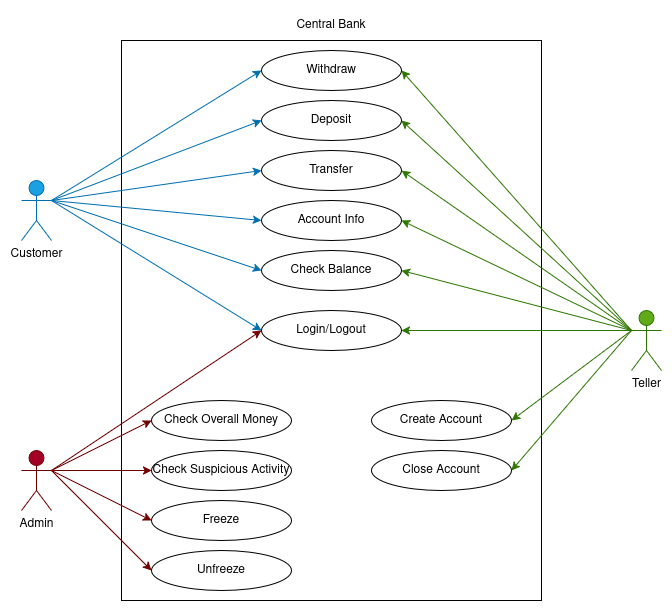

The diagram above was exported from draw.io. Its source (the exported page's mxGraphModel, read from the mxfile embedded in the PNG):
<mxGraphModel dx="983" dy="648" grid="1" gridSize="10" guides="1" tooltips="1" connect="1" arrows="1" fold="1" page="1" pageScale="1" pageWidth="2560" pageHeight="1440" math="0" shadow="0">
  <root>
    <mxCell id="0" />
    <mxCell id="1" parent="0" />
    <mxCell id="TC0aBW2fCIHpoHkZBP8e-1" parent="1" style="rounded=0;whiteSpace=wrap;html=1;fillColor=none;" value="" vertex="1">
      <mxGeometry height="560" width="420" x="420" y="190" as="geometry" />
    </mxCell>
    <mxCell id="TC0aBW2fCIHpoHkZBP8e-6" edge="1" parent="1" source="FTDvR87y4rdcflW3svG_-1" style="rounded=0;orthogonalLoop=1;jettySize=auto;html=1;entryX=0;entryY=0.5;entryDx=0;entryDy=0;exitX=1;exitY=0.3333333333333333;exitDx=0;exitDy=0;exitPerimeter=0;fillColor=#1ba1e2;strokeColor=#006EAF;" target="TC0aBW2fCIHpoHkZBP8e-5">
      <mxGeometry relative="1" as="geometry" />
    </mxCell>
    <mxCell id="FTDvR87y4rdcflW3svG_-16" edge="1" parent="1" source="FTDvR87y4rdcflW3svG_-1" style="rounded=0;orthogonalLoop=1;jettySize=auto;html=1;exitX=1;exitY=0.3333333333333333;exitDx=0;exitDy=0;exitPerimeter=0;entryX=0;entryY=0.5;entryDx=0;entryDy=0;fillColor=#1ba1e2;strokeColor=#006EAF;" target="FTDvR87y4rdcflW3svG_-10">
      <mxGeometry relative="1" as="geometry" />
    </mxCell>
    <mxCell id="WdjKPoDLMTk4WvB0hfaU-1" edge="1" parent="1" source="FTDvR87y4rdcflW3svG_-2" style="rounded=0;orthogonalLoop=1;jettySize=auto;html=1;exitX=1;exitY=0.3333333333333333;exitDx=0;exitDy=0;exitPerimeter=0;entryX=1;entryY=0.5;entryDx=0;entryDy=0;fillColor=#60a917;strokeColor=#2D7600;" target="TC0aBW2fCIHpoHkZBP8e-5">
      <mxGeometry relative="1" as="geometry" />
    </mxCell>
    <mxCell id="WdjKPoDLMTk4WvB0hfaU-3" edge="1" parent="1" source="FTDvR87y4rdcflW3svG_-2" style="rounded=0;orthogonalLoop=1;jettySize=auto;html=1;exitX=1;exitY=0.3333333333333333;exitDx=0;exitDy=0;exitPerimeter=0;entryX=1;entryY=0.5;entryDx=0;entryDy=0;fillColor=#60a917;strokeColor=#2D7600;" target="FTDvR87y4rdcflW3svG_-13">
      <mxGeometry relative="1" as="geometry">
        <mxPoint x="540" y="400" as="targetPoint" />
      </mxGeometry>
    </mxCell>
    <mxCell id="WdjKPoDLMTk4WvB0hfaU-4" edge="1" parent="1" source="FTDvR87y4rdcflW3svG_-2" style="rounded=0;orthogonalLoop=1;jettySize=auto;html=1;exitX=1;exitY=0.3333333333333333;exitDx=0;exitDy=0;exitPerimeter=0;entryX=1;entryY=0.5;entryDx=0;entryDy=0;fillColor=#60a917;strokeColor=#2D7600;" target="FTDvR87y4rdcflW3svG_-12">
      <mxGeometry relative="1" as="geometry" />
    </mxCell>
    <mxCell id="WdjKPoDLMTk4WvB0hfaU-5" edge="1" parent="1" source="FTDvR87y4rdcflW3svG_-2" style="rounded=0;orthogonalLoop=1;jettySize=auto;html=1;exitX=1;exitY=0.3333333333333333;exitDx=0;exitDy=0;exitPerimeter=0;entryX=1;entryY=0.5;entryDx=0;entryDy=0;fillColor=#60a917;strokeColor=#2D7600;" target="FTDvR87y4rdcflW3svG_-11">
      <mxGeometry relative="1" as="geometry" />
    </mxCell>
    <mxCell id="WdjKPoDLMTk4WvB0hfaU-9" edge="1" parent="1" source="FTDvR87y4rdcflW3svG_-2" style="rounded=0;orthogonalLoop=1;jettySize=auto;html=1;exitX=1;exitY=0.3333333333333333;exitDx=0;exitDy=0;exitPerimeter=0;entryX=1;entryY=0.5;entryDx=0;entryDy=0;fillColor=#60a917;strokeColor=#2D7600;" target="FTDvR87y4rdcflW3svG_-10">
      <mxGeometry relative="1" as="geometry" />
    </mxCell>
    <mxCell id="WdjKPoDLMTk4WvB0hfaU-10" edge="1" parent="1" source="FTDvR87y4rdcflW3svG_-2" style="rounded=0;orthogonalLoop=1;jettySize=auto;html=1;exitX=1;exitY=0.3333333333333333;exitDx=0;exitDy=0;exitPerimeter=0;entryX=1;entryY=0.5;entryDx=0;entryDy=0;fillColor=#60a917;strokeColor=#2D7600;" target="FTDvR87y4rdcflW3svG_-9">
      <mxGeometry relative="1" as="geometry" />
    </mxCell>
    <mxCell id="WdjKPoDLMTk4WvB0hfaU-19" edge="1" parent="1" source="FTDvR87y4rdcflW3svG_-2" style="rounded=0;orthogonalLoop=1;jettySize=auto;html=1;exitX=1;exitY=0.3333333333333333;exitDx=0;exitDy=0;exitPerimeter=0;entryX=1;entryY=0.5;entryDx=0;entryDy=0;fillColor=#60a917;strokeColor=#2D7600;" target="WdjKPoDLMTk4WvB0hfaU-17">
      <mxGeometry relative="1" as="geometry" />
    </mxCell>
    <mxCell id="WdjKPoDLMTk4WvB0hfaU-20" edge="1" parent="1" source="FTDvR87y4rdcflW3svG_-2" style="rounded=0;orthogonalLoop=1;jettySize=auto;html=1;exitX=1;exitY=0.3333333333333333;exitDx=0;exitDy=0;exitPerimeter=0;entryX=1;entryY=0.5;entryDx=0;entryDy=0;fillColor=#60a917;strokeColor=#2D7600;" target="WdjKPoDLMTk4WvB0hfaU-18">
      <mxGeometry relative="1" as="geometry" />
    </mxCell>
    <mxCell id="FTDvR87y4rdcflW3svG_-2" parent="1" style="shape=umlActor;verticalLabelPosition=bottom;verticalAlign=top;html=1;outlineConnect=0;flipH=1;legacyAnchorPoints=0;fillColor=#60a917;fontColor=#000000;strokeColor=#2D7600;" value="Teller" vertex="1">
      <mxGeometry height="60" width="30" x="930" y="460" as="geometry" />
    </mxCell>
    <mxCell id="zCUjaSgWkahWVTW3R0GK-6" parent="1" style="ellipse;whiteSpace=wrap;html=1;" value="F&lt;span style=&quot;background-color: transparent; color: light-dark(rgb(0, 0, 0), rgb(255, 255, 255));&quot;&gt;reeze&lt;/span&gt;" vertex="1">
      <mxGeometry height="40" width="140" x="450" y="650" as="geometry" />
    </mxCell>
    <mxCell id="FTDvR87y4rdcflW3svG_-12" parent="1" style="ellipse;whiteSpace=wrap;html=1;" value="Account Info" vertex="1">
      <mxGeometry height="40" width="140" x="560" y="350" as="geometry" />
    </mxCell>
    <mxCell id="zCUjaSgWkahWVTW3R0GK-7" parent="1" style="ellipse;whiteSpace=wrap;html=1;" value="Unfreeze" vertex="1">
      <mxGeometry height="40" width="140" x="450" y="700" as="geometry" />
    </mxCell>
    <mxCell id="TC0aBW2fCIHpoHkZBP8e-5" parent="1" style="ellipse;whiteSpace=wrap;html=1;" value="Check Balance" vertex="1">
      <mxGeometry height="40" width="140" x="560" y="400" as="geometry" />
    </mxCell>
    <mxCell id="FTDvR87y4rdcflW3svG_-17" edge="1" parent="1" source="FTDvR87y4rdcflW3svG_-1" style="rounded=0;orthogonalLoop=1;jettySize=auto;html=1;exitX=1;exitY=0.3333333333333333;exitDx=0;exitDy=0;exitPerimeter=0;entryX=0;entryY=0.5;entryDx=0;entryDy=0;fillColor=#1ba1e2;strokeColor=#006EAF;" target="FTDvR87y4rdcflW3svG_-11">
      <mxGeometry relative="1" as="geometry" />
    </mxCell>
    <mxCell id="zCUjaSgWkahWVTW3R0GK-3" parent="1" style="ellipse;whiteSpace=wrap;html=1;" value="Check Overall Money" vertex="1">
      <mxGeometry height="40" width="140" x="450" y="550" as="geometry" />
    </mxCell>
    <mxCell id="FTDvR87y4rdcflW3svG_-1" parent="1" style="shape=umlActor;verticalLabelPosition=bottom;verticalAlign=top;html=1;outlineConnect=0;direction=east;fillColor=#1ba1e2;fontColor=#ffffff;strokeColor=#006EAF;" value="&lt;font style=&quot;color: rgb(0, 0, 0);&quot;&gt;Customer&lt;/font&gt;&lt;div&gt;&lt;br&gt;&lt;/div&gt;" vertex="1">
      <mxGeometry height="60" width="30" x="320" y="330" as="geometry" />
    </mxCell>
    <mxCell id="FTDvR87y4rdcflW3svG_-14" edge="1" parent="1" source="FTDvR87y4rdcflW3svG_-1" style="rounded=0;orthogonalLoop=1;jettySize=auto;html=1;exitX=1;exitY=0.3333333333333333;exitDx=0;exitDy=0;exitPerimeter=0;entryX=0;entryY=0.5;entryDx=0;entryDy=0;fillColor=#1ba1e2;strokeColor=#006EAF;" target="FTDvR87y4rdcflW3svG_-9">
      <mxGeometry relative="1" as="geometry" />
    </mxCell>
    <mxCell id="WdjKPoDLMTk4WvB0hfaU-12" edge="1" parent="1" source="FTDvR87y4rdcflW3svG_-6" style="rounded=0;orthogonalLoop=1;jettySize=auto;html=1;exitX=0;exitY=0.3333333333333333;exitDx=0;exitDy=0;exitPerimeter=0;entryX=0;entryY=0.5;entryDx=0;entryDy=0;fillColor=#a20025;strokeColor=#6F0000;" target="zCUjaSgWkahWVTW3R0GK-5">
      <mxGeometry relative="1" as="geometry" />
    </mxCell>
    <mxCell id="WdjKPoDLMTk4WvB0hfaU-13" edge="1" parent="1" source="FTDvR87y4rdcflW3svG_-6" style="rounded=0;orthogonalLoop=1;jettySize=auto;html=1;exitX=0;exitY=0.3333333333333333;exitDx=0;exitDy=0;exitPerimeter=0;entryX=0;entryY=0.5;entryDx=0;entryDy=0;fillColor=#a20025;strokeColor=#6F0000;" target="zCUjaSgWkahWVTW3R0GK-3">
      <mxGeometry relative="1" as="geometry" />
    </mxCell>
    <mxCell id="WdjKPoDLMTk4WvB0hfaU-14" edge="1" parent="1" source="FTDvR87y4rdcflW3svG_-6" style="rounded=0;orthogonalLoop=1;jettySize=auto;html=1;exitX=0;exitY=0.3333333333333333;exitDx=0;exitDy=0;exitPerimeter=0;entryX=0;entryY=0.5;entryDx=0;entryDy=0;fillColor=#a20025;strokeColor=#6F0000;" target="zCUjaSgWkahWVTW3R0GK-6">
      <mxGeometry relative="1" as="geometry" />
    </mxCell>
    <mxCell id="WdjKPoDLMTk4WvB0hfaU-15" edge="1" parent="1" source="FTDvR87y4rdcflW3svG_-6" style="rounded=0;orthogonalLoop=1;jettySize=auto;html=1;exitX=0;exitY=0.3333333333333333;exitDx=0;exitDy=0;exitPerimeter=0;entryX=0;entryY=0.5;entryDx=0;entryDy=0;fillColor=#a20025;strokeColor=#6F0000;" target="zCUjaSgWkahWVTW3R0GK-7">
      <mxGeometry relative="1" as="geometry" />
    </mxCell>
    <mxCell id="FTDvR87y4rdcflW3svG_-6" parent="1" style="shape=umlActor;verticalLabelPosition=bottom;verticalAlign=top;html=1;outlineConnect=0;flipH=1;legacyAnchorPoints=0;fillColor=#a20025;fontColor=#ffffff;strokeColor=#6F0000;" value="&lt;font style=&quot;color: rgb(0, 0, 0);&quot;&gt;Admin&lt;/font&gt;" vertex="1">
      <mxGeometry height="60" width="30" x="320" y="600" as="geometry" />
    </mxCell>
    <mxCell id="FTDvR87y4rdcflW3svG_-11" parent="1" style="ellipse;whiteSpace=wrap;html=1;" value="Transfer&lt;span style=&quot;color: rgba(0, 0, 0, 0); font-family: monospace; font-size: 0px; text-align: start; text-wrap-mode: nowrap;&quot;&gt;%3CmxGraphModel%3E%3Croot%3E%3CmxCell%20id%3D%220%22%2F%3E%3CmxCell%20id%3D%221%22%20parent%3D%220%22%2F%3E%3CmxCell%20id%3D%222%22%20parent%3D%221%22%20style%3D%22ellipse%3BwhiteSpace%3Dwrap%3Bhtml%3D1%3B%22%20value%3D%22deposit%22%20vertex%3D%221%22%3E%3CmxGeometry%20height%3D%2220%22%20width%3D%22160%22%20x%3D%22540%22%20y%3D%22360%22%20as%3D%22geometry%22%2F%3E%3C%2FmxCell%3E%3C%2Froot%3E%3C%2FmxGraphModel%3E&lt;/span&gt;&lt;span style=&quot;color: rgba(0, 0, 0, 0); font-family: monospace; font-size: 0px; text-align: start; text-wrap-mode: nowrap;&quot;&gt;%3CmxGraphModel%3E%3Croot%3E%3CmxCell%20id%3D%220%22%2F%3E%3CmxCell%20id%3D%221%22%20parent%3D%220%22%2F%3E%3CmxCell%20id%3D%222%22%20parent%3D%221%22%20style%3D%22ellipse%3BwhiteSpace%3Dwrap%3Bhtml%3D1%3B%22%20value%3D%22deposit%22%20vertex%3D%221%22%3E%3CmxGeometry%20height%3D%2220%22%20width%3D%22160%22%20x%3D%22540%22%20y%3D%22360%22%20as%3D%22geometry%22%2F%3E%3C%2FmxCell%3E%3C%2Froot%3E%3C%2FmxGraphModel%3E&lt;/span&gt;" vertex="1">
      <mxGeometry height="40" width="140" x="560" y="300" as="geometry" />
    </mxCell>
    <mxCell id="FTDvR87y4rdcflW3svG_-19" edge="1" parent="1" source="FTDvR87y4rdcflW3svG_-1" style="rounded=0;orthogonalLoop=1;jettySize=auto;html=1;exitX=1;exitY=0.3333333333333333;exitDx=0;exitDy=0;exitPerimeter=0;entryX=0;entryY=0.5;entryDx=0;entryDy=0;fillColor=#1ba1e2;strokeColor=#006EAF;" target="FTDvR87y4rdcflW3svG_-13">
      <mxGeometry relative="1" as="geometry" />
    </mxCell>
    <mxCell id="SJB1_LiAzj1CVr-gYyvP-1" parent="1" style="text;html=1;whiteSpace=wrap;strokeColor=none;fillColor=none;align=center;verticalAlign=middle;rounded=0;" value="Central Bank" vertex="1">
      <mxGeometry height="30" width="110" x="575" y="160" as="geometry" />
    </mxCell>
    <mxCell id="FTDvR87y4rdcflW3svG_-18" edge="1" parent="1" source="FTDvR87y4rdcflW3svG_-1" style="rounded=0;orthogonalLoop=1;jettySize=auto;html=1;exitX=1;exitY=0.3333333333333333;exitDx=0;exitDy=0;exitPerimeter=0;entryX=0;entryY=0.5;entryDx=0;entryDy=0;fillColor=#1ba1e2;strokeColor=#006EAF;" target="FTDvR87y4rdcflW3svG_-12">
      <mxGeometry relative="1" as="geometry" />
    </mxCell>
    <mxCell id="FTDvR87y4rdcflW3svG_-9" parent="1" style="ellipse;whiteSpace=wrap;html=1;" value="Withdraw" vertex="1">
      <mxGeometry height="40" width="140" x="560" y="200" as="geometry" />
    </mxCell>
    <mxCell id="FTDvR87y4rdcflW3svG_-13" parent="1" style="ellipse;whiteSpace=wrap;html=1;" value="Login/Logout" vertex="1">
      <mxGeometry height="40" width="140" x="560" y="460" as="geometry" />
    </mxCell>
    <mxCell id="FTDvR87y4rdcflW3svG_-10" parent="1" style="ellipse;whiteSpace=wrap;html=1;" value="D&lt;span style=&quot;background-color: transparent; color: light-dark(rgb(0, 0, 0), rgb(255, 255, 255));&quot;&gt;eposit&lt;/span&gt;" vertex="1">
      <mxGeometry height="40" width="140" x="560" y="250" as="geometry" />
    </mxCell>
    <mxCell id="zCUjaSgWkahWVTW3R0GK-5" parent="1" style="ellipse;whiteSpace=wrap;html=1;" value="Check Suspicious Activity" vertex="1">
      <mxGeometry height="40" width="140" x="450" y="600" as="geometry" />
    </mxCell>
    <mxCell id="FTDvR87y4rdcflW3svG_-20" edge="1" parent="1" source="FTDvR87y4rdcflW3svG_-6" style="rounded=0;orthogonalLoop=1;jettySize=auto;html=1;exitX=0;exitY=0.3333333333333333;exitDx=0;exitDy=0;exitPerimeter=0;entryX=0;entryY=0.5;entryDx=0;entryDy=0;fillColor=#a20025;strokeColor=#6F0000;" target="FTDvR87y4rdcflW3svG_-13">
      <mxGeometry relative="1" as="geometry" />
    </mxCell>
    <mxCell id="WdjKPoDLMTk4WvB0hfaU-17" parent="1" style="ellipse;whiteSpace=wrap;html=1;" value="Create Account" vertex="1">
      <mxGeometry height="40" width="140" x="670" y="550" as="geometry" />
    </mxCell>
    <mxCell id="WdjKPoDLMTk4WvB0hfaU-18" parent="1" style="ellipse;whiteSpace=wrap;html=1;" value="Close Account" vertex="1">
      <mxGeometry height="40" width="140" x="670" y="600" as="geometry" />
    </mxCell>
  </root>
</mxGraphModel>